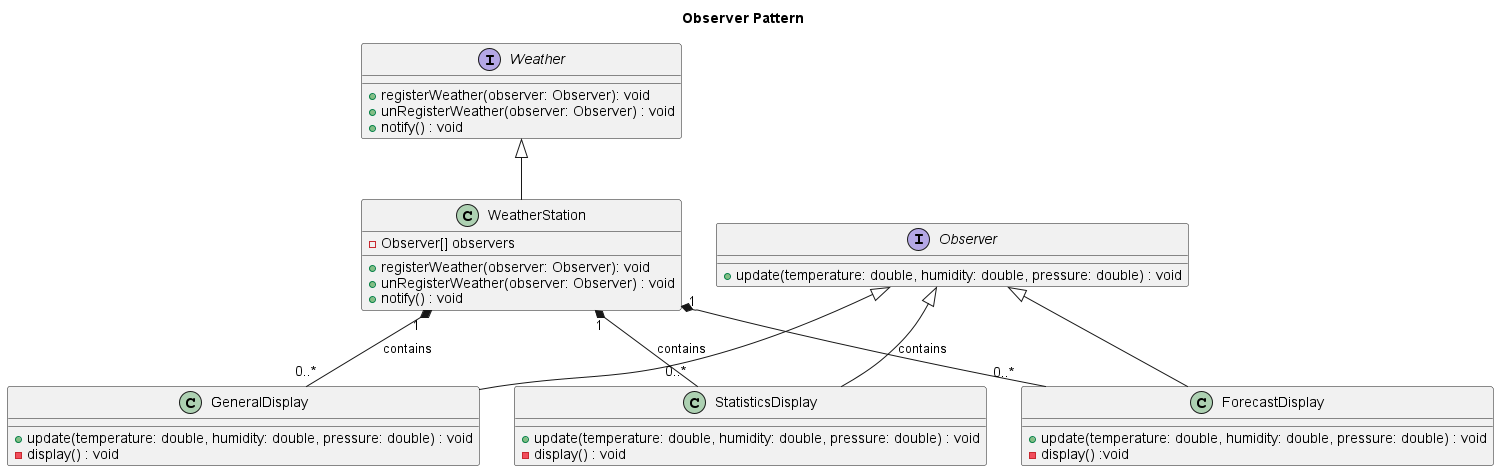

The diagram above was rendered by PlantUML. Its source (embedded in the PNG):
@startuml
title "Observer Pattern"

interface Weather {
    + registerWeather(observer: Observer): void
    + unRegisterWeather(observer: Observer) : void
    + notify() : void
}

Weather <|-- WeatherStation

class WeatherStation {
    - Observer[] observers
    + registerWeather(observer: Observer): void
    + unRegisterWeather(observer: Observer) : void
    + notify() : void
}

interface Observer {
    + update(temperature: double, humidity: double, pressure: double) : void
}

class GeneralDisplay {
      + update(temperature: double, humidity: double, pressure: double) : void
      - display() : void
}

class ForecastDisplay {
      + update(temperature: double, humidity: double, pressure: double) : void
      - display() :void
}

class StatisticsDisplay {
      + update(temperature: double, humidity: double, pressure: double) : void
      - display() : void
}

Observer <|-- GeneralDisplay
Observer <|-- ForecastDisplay
Observer <|-- StatisticsDisplay

WeatherStation "1" *-- "0..*" GeneralDisplay : contains
WeatherStation "1" *-- "0..*" ForecastDisplay : contains
WeatherStation "1" *-- "0..*" StatisticsDisplay : contains

@enduml